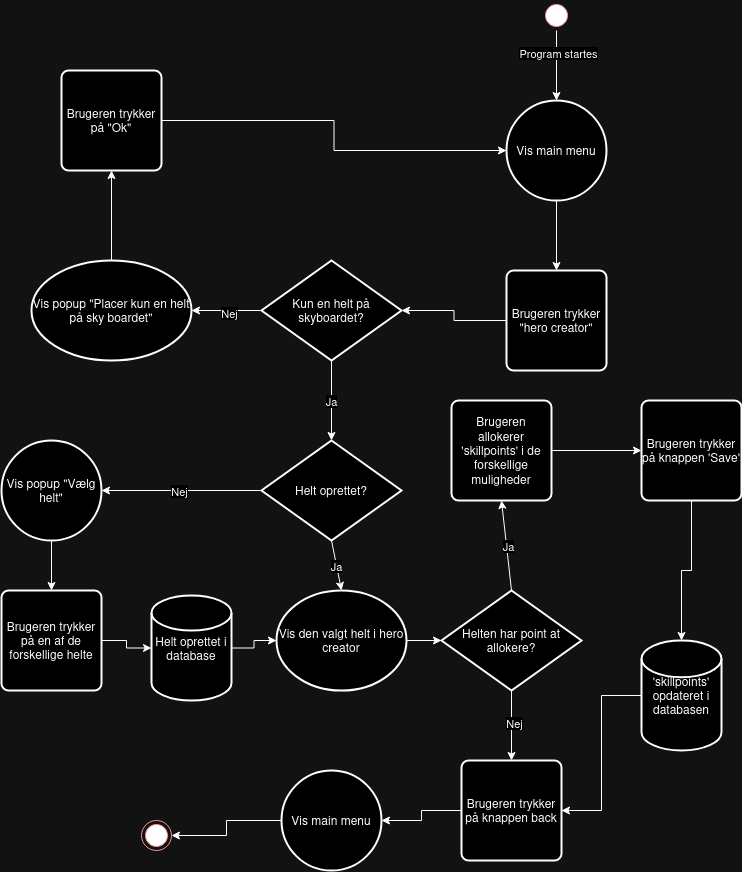

The diagram above was exported from draw.io. Its source (the exported page's mxGraphModel, read from the mxfile embedded in the PNG):
<mxGraphModel dx="2314" dy="1144" grid="1" gridSize="10" guides="1" tooltips="1" connect="1" arrows="1" fold="1" page="1" pageScale="1" pageWidth="850" pageHeight="1100" math="0" shadow="0">
  <root>
    <mxCell id="0" />
    <mxCell id="1" parent="0" />
    <mxCell id="pVbLdyNFASvoCkagPVm7-9" style="edgeStyle=orthogonalEdgeStyle;rounded=0;orthogonalLoop=1;jettySize=auto;html=1;entryX=0.5;entryY=0;entryDx=0;entryDy=0;entryPerimeter=0;" parent="1" source="pVbLdyNFASvoCkagPVm7-11" target="pVbLdyNFASvoCkagPVm7-12" edge="1">
      <mxGeometry relative="1" as="geometry">
        <mxPoint x="575" y="210" as="targetPoint" />
      </mxGeometry>
    </mxCell>
    <mxCell id="pVbLdyNFASvoCkagPVm7-10" value="&lt;div&gt;Program startes&lt;/div&gt;" style="edgeLabel;html=1;align=center;verticalAlign=middle;resizable=0;points=[];" parent="pVbLdyNFASvoCkagPVm7-9" vertex="1" connectable="0">
      <mxGeometry x="-0.375" y="1" relative="1" as="geometry">
        <mxPoint as="offset" />
      </mxGeometry>
    </mxCell>
    <mxCell id="pVbLdyNFASvoCkagPVm7-11" value="" style="ellipse;html=1;shape=startState;fillColor=#000000;strokeColor=#ff0000;" parent="1" vertex="1">
      <mxGeometry x="560" y="100" width="30" height="30" as="geometry" />
    </mxCell>
    <mxCell id="pVbLdyNFASvoCkagPVm7-15" style="edgeStyle=orthogonalEdgeStyle;rounded=0;orthogonalLoop=1;jettySize=auto;html=1;entryX=0.5;entryY=0;entryDx=0;entryDy=0;" parent="1" source="pVbLdyNFASvoCkagPVm7-12" target="pVbLdyNFASvoCkagPVm7-13" edge="1">
      <mxGeometry relative="1" as="geometry" />
    </mxCell>
    <mxCell id="pVbLdyNFASvoCkagPVm7-12" value="Vis main menu" style="strokeWidth=2;html=1;shape=mxgraph.flowchart.start_2;whiteSpace=wrap;" parent="1" vertex="1">
      <mxGeometry x="525" y="200" width="100" height="100" as="geometry" />
    </mxCell>
    <mxCell id="pVbLdyNFASvoCkagPVm7-13" value="Brugeren trykker &quot;hero creator&quot;" style="rounded=1;whiteSpace=wrap;html=1;absoluteArcSize=1;arcSize=14;strokeWidth=2;" parent="1" vertex="1">
      <mxGeometry x="525" y="370" width="100" height="100" as="geometry" />
    </mxCell>
    <mxCell id="pVbLdyNFASvoCkagPVm7-16" value="Kun en helt på skyboardet?" style="strokeWidth=2;html=1;shape=mxgraph.flowchart.decision;whiteSpace=wrap;" parent="1" vertex="1">
      <mxGeometry x="280" y="360" width="140" height="100" as="geometry" />
    </mxCell>
    <mxCell id="pVbLdyNFASvoCkagPVm7-17" style="edgeStyle=orthogonalEdgeStyle;rounded=0;orthogonalLoop=1;jettySize=auto;html=1;entryX=1;entryY=0.5;entryDx=0;entryDy=0;entryPerimeter=0;" parent="1" source="pVbLdyNFASvoCkagPVm7-13" target="pVbLdyNFASvoCkagPVm7-16" edge="1">
      <mxGeometry relative="1" as="geometry" />
    </mxCell>
    <mxCell id="pVbLdyNFASvoCkagPVm7-19" value="" style="endArrow=classic;html=1;rounded=0;exitX=0;exitY=0.5;exitDx=0;exitDy=0;exitPerimeter=0;entryX=1;entryY=0.5;entryDx=0;entryDy=0;entryPerimeter=0;" parent="1" source="pVbLdyNFASvoCkagPVm7-16" target="pVbLdyNFASvoCkagPVm7-21" edge="1">
      <mxGeometry width="50" height="50" relative="1" as="geometry">
        <mxPoint x="270" y="409.5" as="sourcePoint" />
        <mxPoint x="140" y="410" as="targetPoint" />
      </mxGeometry>
    </mxCell>
    <mxCell id="pVbLdyNFASvoCkagPVm7-20" value="Nej" style="edgeLabel;html=1;align=center;verticalAlign=middle;resizable=0;points=[];" parent="pVbLdyNFASvoCkagPVm7-19" vertex="1" connectable="0">
      <mxGeometry x="-0.0526" y="2" relative="1" as="geometry">
        <mxPoint as="offset" />
      </mxGeometry>
    </mxCell>
    <mxCell id="pVbLdyNFASvoCkagPVm7-23" style="edgeStyle=orthogonalEdgeStyle;rounded=0;orthogonalLoop=1;jettySize=auto;html=1;entryX=0.5;entryY=1;entryDx=0;entryDy=0;" parent="1" source="pVbLdyNFASvoCkagPVm7-21" target="pVbLdyNFASvoCkagPVm7-22" edge="1">
      <mxGeometry relative="1" as="geometry" />
    </mxCell>
    <mxCell id="pVbLdyNFASvoCkagPVm7-21" value="Vis popup &quot;Placer kun en helt på sky boardet&quot;" style="strokeWidth=2;html=1;shape=mxgraph.flowchart.start_2;whiteSpace=wrap;" parent="1" vertex="1">
      <mxGeometry x="50" y="360" width="160" height="100" as="geometry" />
    </mxCell>
    <mxCell id="pVbLdyNFASvoCkagPVm7-22" value="Brugeren trykker på &quot;Ok&quot;" style="rounded=1;whiteSpace=wrap;html=1;absoluteArcSize=1;arcSize=14;strokeWidth=2;" parent="1" vertex="1">
      <mxGeometry x="80" y="170" width="100" height="100" as="geometry" />
    </mxCell>
    <mxCell id="pVbLdyNFASvoCkagPVm7-24" style="edgeStyle=orthogonalEdgeStyle;rounded=0;orthogonalLoop=1;jettySize=auto;html=1;entryX=0;entryY=0.5;entryDx=0;entryDy=0;entryPerimeter=0;" parent="1" source="pVbLdyNFASvoCkagPVm7-22" target="pVbLdyNFASvoCkagPVm7-12" edge="1">
      <mxGeometry relative="1" as="geometry" />
    </mxCell>
    <mxCell id="pVbLdyNFASvoCkagPVm7-25" value="" style="endArrow=classic;html=1;rounded=0;exitX=0.5;exitY=1;exitDx=0;exitDy=0;exitPerimeter=0;entryX=0.5;entryY=0;entryDx=0;entryDy=0;entryPerimeter=0;" parent="1" source="pVbLdyNFASvoCkagPVm7-16" target="pVbLdyNFASvoCkagPVm7-27" edge="1">
      <mxGeometry width="50" height="50" relative="1" as="geometry">
        <mxPoint x="400" y="430" as="sourcePoint" />
        <mxPoint x="350" y="570" as="targetPoint" />
      </mxGeometry>
    </mxCell>
    <mxCell id="pVbLdyNFASvoCkagPVm7-26" value="Ja" style="edgeLabel;html=1;align=center;verticalAlign=middle;resizable=0;points=[];" parent="pVbLdyNFASvoCkagPVm7-25" vertex="1" connectable="0">
      <mxGeometry x="-0.0105" y="-1" relative="1" as="geometry">
        <mxPoint as="offset" />
      </mxGeometry>
    </mxCell>
    <mxCell id="pVbLdyNFASvoCkagPVm7-27" value="Helt oprettet?" style="strokeWidth=2;html=1;shape=mxgraph.flowchart.decision;whiteSpace=wrap;" parent="1" vertex="1">
      <mxGeometry x="280" y="540" width="140" height="100" as="geometry" />
    </mxCell>
    <mxCell id="pVbLdyNFASvoCkagPVm7-28" value="" style="endArrow=classic;html=1;rounded=0;exitX=0;exitY=0.5;exitDx=0;exitDy=0;exitPerimeter=0;entryX=1;entryY=0.5;entryDx=0;entryDy=0;entryPerimeter=0;" parent="1" source="pVbLdyNFASvoCkagPVm7-27" target="pVbLdyNFASvoCkagPVm7-30" edge="1">
      <mxGeometry width="50" height="50" relative="1" as="geometry">
        <mxPoint x="400" y="430" as="sourcePoint" />
        <mxPoint x="180" y="590" as="targetPoint" />
      </mxGeometry>
    </mxCell>
    <mxCell id="pVbLdyNFASvoCkagPVm7-29" value="&lt;div&gt;Nej&lt;/div&gt;" style="edgeLabel;html=1;align=center;verticalAlign=middle;resizable=0;points=[];" parent="pVbLdyNFASvoCkagPVm7-28" vertex="1" connectable="0">
      <mxGeometry x="0.0364" relative="1" as="geometry">
        <mxPoint as="offset" />
      </mxGeometry>
    </mxCell>
    <mxCell id="pVbLdyNFASvoCkagPVm7-32" style="edgeStyle=orthogonalEdgeStyle;rounded=0;orthogonalLoop=1;jettySize=auto;html=1;entryX=0.5;entryY=0;entryDx=0;entryDy=0;" parent="1" source="pVbLdyNFASvoCkagPVm7-30" target="pVbLdyNFASvoCkagPVm7-31" edge="1">
      <mxGeometry relative="1" as="geometry" />
    </mxCell>
    <mxCell id="pVbLdyNFASvoCkagPVm7-30" value="Vis popup &quot;Vælg helt&quot;" style="strokeWidth=2;html=1;shape=mxgraph.flowchart.start_2;whiteSpace=wrap;" parent="1" vertex="1">
      <mxGeometry x="20" y="540" width="100" height="100" as="geometry" />
    </mxCell>
    <mxCell id="pVbLdyNFASvoCkagPVm7-31" value="Brugeren trykker på en af de forskellige helte" style="rounded=1;whiteSpace=wrap;html=1;absoluteArcSize=1;arcSize=14;strokeWidth=2;" parent="1" vertex="1">
      <mxGeometry x="20" y="690" width="100" height="100" as="geometry" />
    </mxCell>
    <mxCell id="pVbLdyNFASvoCkagPVm7-33" value="Helt oprettet i database" style="strokeWidth=2;html=1;shape=mxgraph.flowchart.database;whiteSpace=wrap;" parent="1" vertex="1">
      <mxGeometry x="170" y="695" width="80" height="105" as="geometry" />
    </mxCell>
    <mxCell id="pVbLdyNFASvoCkagPVm7-34" style="edgeStyle=orthogonalEdgeStyle;rounded=0;orthogonalLoop=1;jettySize=auto;html=1;entryX=0;entryY=0.5;entryDx=0;entryDy=0;entryPerimeter=0;" parent="1" source="pVbLdyNFASvoCkagPVm7-31" target="pVbLdyNFASvoCkagPVm7-33" edge="1">
      <mxGeometry relative="1" as="geometry" />
    </mxCell>
    <mxCell id="pVbLdyNFASvoCkagPVm7-36" value="Vis den valgt helt i hero creator" style="strokeWidth=2;html=1;shape=mxgraph.flowchart.start_2;whiteSpace=wrap;" parent="1" vertex="1">
      <mxGeometry x="295" y="690" width="130" height="100" as="geometry" />
    </mxCell>
    <mxCell id="pVbLdyNFASvoCkagPVm7-37" value="" style="endArrow=classic;html=1;rounded=0;exitX=0.5;exitY=1;exitDx=0;exitDy=0;exitPerimeter=0;entryX=0.5;entryY=0;entryDx=0;entryDy=0;entryPerimeter=0;" parent="1" source="pVbLdyNFASvoCkagPVm7-27" target="pVbLdyNFASvoCkagPVm7-36" edge="1">
      <mxGeometry width="50" height="50" relative="1" as="geometry">
        <mxPoint x="400" y="560" as="sourcePoint" />
        <mxPoint x="450" y="510" as="targetPoint" />
      </mxGeometry>
    </mxCell>
    <mxCell id="pVbLdyNFASvoCkagPVm7-38" value="&lt;div&gt;Ja&lt;/div&gt;" style="edgeLabel;html=1;align=center;verticalAlign=middle;resizable=0;points=[];" parent="pVbLdyNFASvoCkagPVm7-37" vertex="1" connectable="0">
      <mxGeometry x="0.02" y="-1" relative="1" as="geometry">
        <mxPoint as="offset" />
      </mxGeometry>
    </mxCell>
    <mxCell id="pVbLdyNFASvoCkagPVm7-39" style="edgeStyle=orthogonalEdgeStyle;rounded=0;orthogonalLoop=1;jettySize=auto;html=1;entryX=0;entryY=0.5;entryDx=0;entryDy=0;entryPerimeter=0;" parent="1" source="pVbLdyNFASvoCkagPVm7-33" target="pVbLdyNFASvoCkagPVm7-36" edge="1">
      <mxGeometry relative="1" as="geometry" />
    </mxCell>
    <mxCell id="pVbLdyNFASvoCkagPVm7-43" style="edgeStyle=orthogonalEdgeStyle;rounded=0;orthogonalLoop=1;jettySize=auto;html=1;entryX=0;entryY=0.5;entryDx=0;entryDy=0;" parent="1" source="pVbLdyNFASvoCkagPVm7-40" target="pVbLdyNFASvoCkagPVm7-42" edge="1">
      <mxGeometry relative="1" as="geometry" />
    </mxCell>
    <mxCell id="pVbLdyNFASvoCkagPVm7-40" value="Brugeren allokerer 'skillpoints' i de forskellige muligheder" style="rounded=1;whiteSpace=wrap;html=1;absoluteArcSize=1;arcSize=14;strokeWidth=2;" parent="1" vertex="1">
      <mxGeometry x="470" y="500" width="100" height="100" as="geometry" />
    </mxCell>
    <mxCell id="pVbLdyNFASvoCkagPVm7-42" value="Brugeren trykker på knappen 'Save'" style="rounded=1;whiteSpace=wrap;html=1;absoluteArcSize=1;arcSize=14;strokeWidth=2;" parent="1" vertex="1">
      <mxGeometry x="660" y="500" width="100" height="100" as="geometry" />
    </mxCell>
    <mxCell id="pVbLdyNFASvoCkagPVm7-55" style="edgeStyle=orthogonalEdgeStyle;rounded=0;orthogonalLoop=1;jettySize=auto;html=1;entryX=1;entryY=0.5;entryDx=0;entryDy=0;" parent="1" source="pVbLdyNFASvoCkagPVm7-44" target="pVbLdyNFASvoCkagPVm7-50" edge="1">
      <mxGeometry relative="1" as="geometry" />
    </mxCell>
    <mxCell id="pVbLdyNFASvoCkagPVm7-44" value="'skillpoints' opdateret i databasen" style="strokeWidth=2;html=1;shape=mxgraph.flowchart.database;whiteSpace=wrap;rotation=0;" parent="1" vertex="1">
      <mxGeometry x="660" y="740" width="80" height="110" as="geometry" />
    </mxCell>
    <mxCell id="pVbLdyNFASvoCkagPVm7-45" style="edgeStyle=orthogonalEdgeStyle;rounded=0;orthogonalLoop=1;jettySize=auto;html=1;entryX=0.5;entryY=0;entryDx=0;entryDy=0;entryPerimeter=0;" parent="1" source="pVbLdyNFASvoCkagPVm7-42" target="pVbLdyNFASvoCkagPVm7-44" edge="1">
      <mxGeometry relative="1" as="geometry" />
    </mxCell>
    <mxCell id="pVbLdyNFASvoCkagPVm7-46" value="Helten har point at allokere?" style="strokeWidth=2;html=1;shape=mxgraph.flowchart.decision;whiteSpace=wrap;" parent="1" vertex="1">
      <mxGeometry x="460" y="690" width="140" height="100" as="geometry" />
    </mxCell>
    <mxCell id="pVbLdyNFASvoCkagPVm7-47" style="edgeStyle=orthogonalEdgeStyle;rounded=0;orthogonalLoop=1;jettySize=auto;html=1;entryX=0;entryY=0.5;entryDx=0;entryDy=0;entryPerimeter=0;" parent="1" source="pVbLdyNFASvoCkagPVm7-36" target="pVbLdyNFASvoCkagPVm7-46" edge="1">
      <mxGeometry relative="1" as="geometry" />
    </mxCell>
    <mxCell id="pVbLdyNFASvoCkagPVm7-48" value="" style="endArrow=classic;html=1;rounded=0;exitX=0.5;exitY=0;exitDx=0;exitDy=0;exitPerimeter=0;entryX=0.5;entryY=1;entryDx=0;entryDy=0;" parent="1" source="pVbLdyNFASvoCkagPVm7-46" target="pVbLdyNFASvoCkagPVm7-40" edge="1">
      <mxGeometry width="50" height="50" relative="1" as="geometry">
        <mxPoint x="450" y="680" as="sourcePoint" />
        <mxPoint x="500" y="630" as="targetPoint" />
      </mxGeometry>
    </mxCell>
    <mxCell id="pVbLdyNFASvoCkagPVm7-49" value="&lt;div&gt;Ja&lt;/div&gt;" style="edgeLabel;html=1;align=center;verticalAlign=middle;resizable=0;points=[];" parent="pVbLdyNFASvoCkagPVm7-48" vertex="1" connectable="0">
      <mxGeometry x="-0.0024" y="-1" relative="1" as="geometry">
        <mxPoint as="offset" />
      </mxGeometry>
    </mxCell>
    <mxCell id="pVbLdyNFASvoCkagPVm7-50" value="Brugeren trykker på knappen back" style="rounded=1;whiteSpace=wrap;html=1;absoluteArcSize=1;arcSize=14;strokeWidth=2;" parent="1" vertex="1">
      <mxGeometry x="480" y="860" width="100" height="100" as="geometry" />
    </mxCell>
    <mxCell id="pVbLdyNFASvoCkagPVm7-53" value="" style="endArrow=classic;html=1;rounded=0;entryX=0.5;entryY=0;entryDx=0;entryDy=0;exitX=0.5;exitY=1;exitDx=0;exitDy=0;exitPerimeter=0;" parent="1" source="pVbLdyNFASvoCkagPVm7-46" target="pVbLdyNFASvoCkagPVm7-50" edge="1">
      <mxGeometry width="50" height="50" relative="1" as="geometry">
        <mxPoint x="400" y="770" as="sourcePoint" />
        <mxPoint x="450" y="720" as="targetPoint" />
      </mxGeometry>
    </mxCell>
    <mxCell id="pVbLdyNFASvoCkagPVm7-54" value="Nej" style="edgeLabel;html=1;align=center;verticalAlign=middle;resizable=0;points=[];" parent="pVbLdyNFASvoCkagPVm7-53" vertex="1" connectable="0">
      <mxGeometry x="-0.0857" y="2" relative="1" as="geometry">
        <mxPoint as="offset" />
      </mxGeometry>
    </mxCell>
    <mxCell id="pVbLdyNFASvoCkagPVm7-59" style="edgeStyle=orthogonalEdgeStyle;rounded=0;orthogonalLoop=1;jettySize=auto;html=1;entryX=1;entryY=0.5;entryDx=0;entryDy=0;" parent="1" source="pVbLdyNFASvoCkagPVm7-56" target="pVbLdyNFASvoCkagPVm7-58" edge="1">
      <mxGeometry relative="1" as="geometry" />
    </mxCell>
    <mxCell id="pVbLdyNFASvoCkagPVm7-56" value="Vis main menu" style="strokeWidth=2;html=1;shape=mxgraph.flowchart.start_2;whiteSpace=wrap;" parent="1" vertex="1">
      <mxGeometry x="300" y="870" width="100" height="100" as="geometry" />
    </mxCell>
    <mxCell id="pVbLdyNFASvoCkagPVm7-57" style="edgeStyle=orthogonalEdgeStyle;rounded=0;orthogonalLoop=1;jettySize=auto;html=1;entryX=1;entryY=0.5;entryDx=0;entryDy=0;entryPerimeter=0;" parent="1" source="pVbLdyNFASvoCkagPVm7-50" target="pVbLdyNFASvoCkagPVm7-56" edge="1">
      <mxGeometry relative="1" as="geometry" />
    </mxCell>
    <mxCell id="pVbLdyNFASvoCkagPVm7-58" value="" style="ellipse;html=1;shape=endState;fillColor=#000000;strokeColor=#ff0000;" parent="1" vertex="1">
      <mxGeometry x="160" y="920" width="30" height="30" as="geometry" />
    </mxCell>
  </root>
</mxGraphModel>